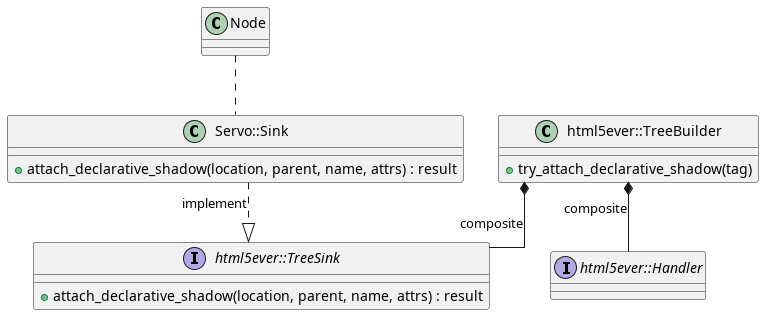

The diagram above was rendered by PlantUML. Its source (embedded in the PNG):
@startuml class_diagram
skinparam linetype ortho

class html5ever::TreeBuilder {
    +try_attach_declarative_shadow(tag)
}

interface html5ever::TreeSink {
    +attach_declarative_shadow(location, parent, name, attrs) : result
}

interface html5ever::Handler {
}

class Servo::Sink {
    +attach_declarative_shadow(location, parent, name, attrs) : result
}

class Node {

}

html5ever::TreeBuilder *-- html5ever::TreeSink : composite
html5ever::TreeBuilder *-- html5ever::Handler : composite
Servo::Sink ..|> html5ever::TreeSink : implement
Node .. Servo::Sink

@enduml